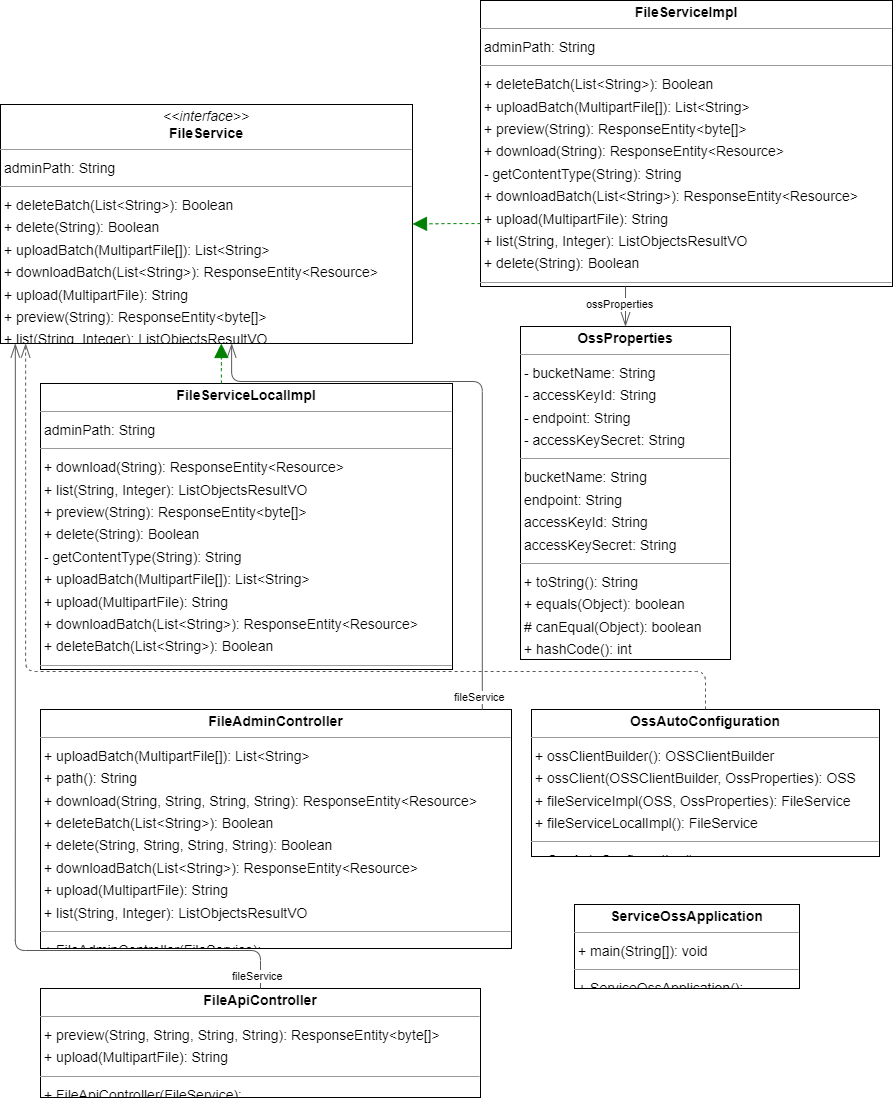

The diagram above was exported from draw.io. Its source (the exported page's mxGraphModel, read from the mxfile embedded in the PNG):
<mxGraphModel dx="1374" dy="968" grid="1" gridSize="10" guides="1" tooltips="1" connect="1" arrows="1" fold="1" page="0" pageScale="1" pageWidth="827" pageHeight="1169" background="none" math="0" shadow="0">
  <root>
    <mxCell id="0" />
    <mxCell id="1" parent="0" />
    <mxCell id="node6" value="&lt;p style=&quot;margin:0px;margin-top:4px;text-align:center;&quot;&gt;&lt;b&gt;FileAdminController&lt;/b&gt;&lt;/p&gt;&lt;hr size=&quot;1&quot;/&gt;&lt;p style=&quot;margin:0 0 0 4px;line-height:1.6;&quot;&gt;+ uploadBatch(MultipartFile[]): List&amp;lt;String&amp;gt;&lt;br/&gt;+ path(): String&lt;br/&gt;+ download(String, String, String, String): ResponseEntity&amp;lt;Resource&amp;gt;&lt;br/&gt;+ deleteBatch(List&amp;lt;String&amp;gt;): Boolean&lt;br/&gt;+ delete(String, String, String, String): Boolean&lt;br/&gt;+ downloadBatch(List&amp;lt;String&amp;gt;): ResponseEntity&amp;lt;Resource&amp;gt;&lt;br/&gt;+ upload(MultipartFile): String&lt;br/&gt;+ list(String, Integer): ListObjectsResultVO&lt;/p&gt;&lt;hr size=&quot;1&quot;/&gt;&lt;p style=&quot;margin:0 0 0 4px;line-height:1.6;&quot;&gt;+ FileAdminController(FileService): &lt;/p&gt;" style="verticalAlign=top;align=left;overflow=fill;fontSize=14;fontFamily=Helvetica;html=1;rounded=0;shadow=0;comic=0;labelBackgroundColor=none;strokeWidth=1;" parent="1" vertex="1">
      <mxGeometry x="-196" y="542" width="471" height="239" as="geometry" />
    </mxCell>
    <mxCell id="node2" value="&lt;p style=&quot;margin:0px;margin-top:4px;text-align:center;&quot;&gt;&lt;b&gt;FileApiController&lt;/b&gt;&lt;/p&gt;&lt;hr size=&quot;1&quot;/&gt;&lt;p style=&quot;margin:0 0 0 4px;line-height:1.6;&quot;&gt;+ preview(String, String, String, String): ResponseEntity&amp;lt;byte[]&amp;gt;&lt;br/&gt;+ upload(MultipartFile): String&lt;/p&gt;&lt;hr size=&quot;1&quot;/&gt;&lt;p style=&quot;margin:0 0 0 4px;line-height:1.6;&quot;&gt;+ FileApiController(FileService): &lt;/p&gt;" style="verticalAlign=top;align=left;overflow=fill;fontSize=14;fontFamily=Helvetica;html=1;rounded=0;shadow=0;comic=0;labelBackgroundColor=none;strokeWidth=1;" parent="1" vertex="1">
      <mxGeometry x="-196" y="821" width="440" height="109" as="geometry" />
    </mxCell>
    <mxCell id="node5" value="&lt;p style=&quot;margin:0px;margin-top:4px;text-align:center;&quot;&gt;&lt;i&gt;&amp;lt;&amp;lt;interface&amp;gt;&amp;gt;&lt;/i&gt;&lt;br/&gt;&lt;b&gt;FileService&lt;/b&gt;&lt;/p&gt;&lt;hr size=&quot;1&quot;/&gt;&lt;p style=&quot;margin:0 0 0 4px;line-height:1.6;&quot;&gt; adminPath: String&lt;/p&gt;&lt;hr size=&quot;1&quot;/&gt;&lt;p style=&quot;margin:0 0 0 4px;line-height:1.6;&quot;&gt;+ deleteBatch(List&amp;lt;String&amp;gt;): Boolean&lt;br/&gt;+ delete(String): Boolean&lt;br/&gt;+ uploadBatch(MultipartFile[]): List&amp;lt;String&amp;gt;&lt;br/&gt;+ downloadBatch(List&amp;lt;String&amp;gt;): ResponseEntity&amp;lt;Resource&amp;gt;&lt;br/&gt;+ upload(MultipartFile): String&lt;br/&gt;+ preview(String): ResponseEntity&amp;lt;byte[]&amp;gt;&lt;br/&gt;+ list(String, Integer): ListObjectsResultVO&lt;br/&gt;+ download(String): ResponseEntity&amp;lt;Resource&amp;gt;&lt;/p&gt;" style="verticalAlign=top;align=left;overflow=fill;fontSize=14;fontFamily=Helvetica;html=1;rounded=0;shadow=0;comic=0;labelBackgroundColor=none;strokeWidth=1;" parent="1" vertex="1">
      <mxGeometry x="-236" y="-63" width="412" height="239" as="geometry" />
    </mxCell>
    <mxCell id="node3" value="&lt;p style=&quot;margin:0px;margin-top:4px;text-align:center;&quot;&gt;&lt;b&gt;FileServiceImpl&lt;/b&gt;&lt;/p&gt;&lt;hr size=&quot;1&quot;/&gt;&lt;p style=&quot;margin:0 0 0 4px;line-height:1.6;&quot;&gt; adminPath: String&lt;/p&gt;&lt;hr size=&quot;1&quot;/&gt;&lt;p style=&quot;margin:0 0 0 4px;line-height:1.6;&quot;&gt;+ deleteBatch(List&amp;lt;String&amp;gt;): Boolean&lt;br/&gt;+ uploadBatch(MultipartFile[]): List&amp;lt;String&amp;gt;&lt;br/&gt;+ preview(String): ResponseEntity&amp;lt;byte[]&amp;gt;&lt;br/&gt;+ download(String): ResponseEntity&amp;lt;Resource&amp;gt;&lt;br/&gt;- getContentType(String): String&lt;br/&gt;+ downloadBatch(List&amp;lt;String&amp;gt;): ResponseEntity&amp;lt;Resource&amp;gt;&lt;br/&gt;+ upload(MultipartFile): String&lt;br/&gt;+ list(String, Integer): ListObjectsResultVO&lt;br/&gt;+ delete(String): Boolean&lt;/p&gt;&lt;hr size=&quot;1&quot;/&gt;&lt;p style=&quot;margin:0 0 0 4px;line-height:1.6;&quot;&gt;+ FileServiceImpl(OSS, OssProperties): &lt;/p&gt;" style="verticalAlign=top;align=left;overflow=fill;fontSize=14;fontFamily=Helvetica;html=1;rounded=0;shadow=0;comic=0;labelBackgroundColor=none;strokeWidth=1;" parent="1" vertex="1">
      <mxGeometry x="244" y="-167" width="412" height="286" as="geometry" />
    </mxCell>
    <mxCell id="node1" value="&lt;p style=&quot;margin:0px;margin-top:4px;text-align:center;&quot;&gt;&lt;b&gt;FileServiceLocalImpl&lt;/b&gt;&lt;/p&gt;&lt;hr size=&quot;1&quot;/&gt;&lt;p style=&quot;margin:0 0 0 4px;line-height:1.6;&quot;&gt; adminPath: String&lt;/p&gt;&lt;hr size=&quot;1&quot;/&gt;&lt;p style=&quot;margin:0 0 0 4px;line-height:1.6;&quot;&gt;+ download(String): ResponseEntity&amp;lt;Resource&amp;gt;&lt;br/&gt;+ list(String, Integer): ListObjectsResultVO&lt;br/&gt;+ preview(String): ResponseEntity&amp;lt;byte[]&amp;gt;&lt;br/&gt;+ delete(String): Boolean&lt;br/&gt;- getContentType(String): String&lt;br/&gt;+ uploadBatch(MultipartFile[]): List&amp;lt;String&amp;gt;&lt;br/&gt;+ upload(MultipartFile): String&lt;br/&gt;+ downloadBatch(List&amp;lt;String&amp;gt;): ResponseEntity&amp;lt;Resource&amp;gt;&lt;br/&gt;+ deleteBatch(List&amp;lt;String&amp;gt;): Boolean&lt;/p&gt;&lt;hr size=&quot;1&quot;/&gt;&lt;p style=&quot;margin:0 0 0 4px;line-height:1.6;&quot;&gt;+ FileServiceLocalImpl(): &lt;/p&gt;" style="verticalAlign=top;align=left;overflow=fill;fontSize=14;fontFamily=Helvetica;html=1;rounded=0;shadow=0;comic=0;labelBackgroundColor=none;strokeWidth=1;" parent="1" vertex="1">
      <mxGeometry x="-196" y="216" width="412" height="286" as="geometry" />
    </mxCell>
    <mxCell id="node4" value="&lt;p style=&quot;margin:0px;margin-top:4px;text-align:center;&quot;&gt;&lt;b&gt;OssAutoConfiguration&lt;/b&gt;&lt;/p&gt;&lt;hr size=&quot;1&quot;/&gt;&lt;p style=&quot;margin:0 0 0 4px;line-height:1.6;&quot;&gt;+ ossClientBuilder(): OSSClientBuilder&lt;br/&gt;+ ossClient(OSSClientBuilder, OssProperties): OSS&lt;br/&gt;+ fileServiceImpl(OSS, OssProperties): FileService&lt;br/&gt;+ fileServiceLocalImpl(): FileService&lt;/p&gt;&lt;hr size=&quot;1&quot;/&gt;&lt;p style=&quot;margin:0 0 0 4px;line-height:1.6;&quot;&gt;+ OssAutoConfiguration(): &lt;/p&gt;" style="verticalAlign=top;align=left;overflow=fill;fontSize=14;fontFamily=Helvetica;html=1;rounded=0;shadow=0;comic=0;labelBackgroundColor=none;strokeWidth=1;" parent="1" vertex="1">
      <mxGeometry x="295" y="542" width="348" height="147" as="geometry" />
    </mxCell>
    <mxCell id="node7" value="&lt;p style=&quot;margin:0px;margin-top:4px;text-align:center;&quot;&gt;&lt;b&gt;OssProperties&lt;/b&gt;&lt;/p&gt;&lt;hr size=&quot;1&quot;/&gt;&lt;p style=&quot;margin:0 0 0 4px;line-height:1.6;&quot;&gt;- bucketName: String&lt;br/&gt;- accessKeyId: String&lt;br/&gt;- endpoint: String&lt;br/&gt;- accessKeySecret: String&lt;/p&gt;&lt;hr size=&quot;1&quot;/&gt;&lt;p style=&quot;margin:0 0 0 4px;line-height:1.6;&quot;&gt; bucketName: String&lt;br/&gt; endpoint: String&lt;br/&gt; accessKeyId: String&lt;br/&gt; accessKeySecret: String&lt;/p&gt;&lt;hr size=&quot;1&quot;/&gt;&lt;p style=&quot;margin:0 0 0 4px;line-height:1.6;&quot;&gt;+ toString(): String&lt;br/&gt;+ equals(Object): boolean&lt;br/&gt;# canEqual(Object): boolean&lt;br/&gt;+ hashCode(): int&lt;/p&gt;&lt;hr size=&quot;1&quot;/&gt;&lt;p style=&quot;margin:0 0 0 4px;line-height:1.6;&quot;&gt;+ OssProperties(): &lt;/p&gt;" style="verticalAlign=top;align=left;overflow=fill;fontSize=14;fontFamily=Helvetica;html=1;rounded=0;shadow=0;comic=0;labelBackgroundColor=none;strokeWidth=1;" parent="1" vertex="1">
      <mxGeometry x="284" y="159" width="210" height="333" as="geometry" />
    </mxCell>
    <mxCell id="node0" value="&lt;p style=&quot;margin:0px;margin-top:4px;text-align:center;&quot;&gt;&lt;b&gt;ServiceOssApplication&lt;/b&gt;&lt;/p&gt;&lt;hr size=&quot;1&quot;/&gt;&lt;p style=&quot;margin:0 0 0 4px;line-height:1.6;&quot;&gt;+ main(String[]): void&lt;/p&gt;&lt;hr size=&quot;1&quot;/&gt;&lt;p style=&quot;margin:0 0 0 4px;line-height:1.6;&quot;&gt;+ ServiceOssApplication(): &lt;/p&gt;" style="verticalAlign=top;align=left;overflow=fill;fontSize=14;fontFamily=Helvetica;html=1;rounded=0;shadow=0;comic=0;labelBackgroundColor=none;strokeWidth=1;" parent="1" vertex="1">
      <mxGeometry x="338" y="737" width="225" height="84" as="geometry" />
    </mxCell>
    <mxCell id="edge4" value="" style="html=1;rounded=1;edgeStyle=orthogonalEdgeStyle;dashed=0;startArrow=diamondThinstartSize=12;endArrow=openThin;endSize=12;strokeColor=#595959;exitX=0.938;exitY=0.000;exitDx=0;exitDy=0;entryX=0.561;entryY=1.000;entryDx=0;entryDy=0;" parent="1" source="node6" target="node5" edge="1">
      <mxGeometry width="50" height="50" relative="1" as="geometry">
        <Array as="points">
          <mxPoint x="246" y="214" />
          <mxPoint x="-5" y="214" />
        </Array>
      </mxGeometry>
    </mxCell>
    <mxCell id="label24" value="1" style="edgeLabel;resizable=0;html=1;align=left;verticalAlign=top;strokeColor=default;" parent="edge4" vertex="1" connectable="0">
      <mxGeometry x="241" y="517" as="geometry" />
    </mxCell>
    <mxCell id="label28" value="1" style="edgeLabel;resizable=0;html=1;align=left;verticalAlign=top;strokeColor=default;" parent="edge4" vertex="1" connectable="0">
      <mxGeometry x="241" y="517" as="geometry" />
    </mxCell>
    <mxCell id="label29" value="fileService" style="edgeLabel;resizable=0;html=1;align=left;verticalAlign=top;strokeColor=default;" parent="edge4" vertex="1" connectable="0">
      <mxGeometry x="216" y="517" as="geometry" />
    </mxCell>
    <mxCell id="edge5" value="" style="html=1;rounded=1;edgeStyle=orthogonalEdgeStyle;dashed=0;startArrow=diamondThinstartSize=12;endArrow=openThin;endSize=12;strokeColor=#595959;exitX=0.500;exitY=0.000;exitDx=0;exitDy=0;entryX=0.036;entryY=1.000;entryDx=0;entryDy=0;" parent="1" source="node2" target="node5" edge="1">
      <mxGeometry width="50" height="50" relative="1" as="geometry">
        <Array as="points">
          <mxPoint x="24" y="783" />
          <mxPoint x="-221" y="783" />
        </Array>
      </mxGeometry>
    </mxCell>
    <mxCell id="label30" value="1" style="edgeLabel;resizable=0;html=1;align=left;verticalAlign=top;strokeColor=default;" parent="edge5" vertex="1" connectable="0">
      <mxGeometry x="19" y="796" as="geometry" />
    </mxCell>
    <mxCell id="label34" value="1" style="edgeLabel;resizable=0;html=1;align=left;verticalAlign=top;strokeColor=default;" parent="edge5" vertex="1" connectable="0">
      <mxGeometry x="19" y="796" as="geometry" />
    </mxCell>
    <mxCell id="label35" value="fileService" style="edgeLabel;resizable=0;html=1;align=left;verticalAlign=top;strokeColor=default;" parent="edge5" vertex="1" connectable="0">
      <mxGeometry x="-6" y="796" as="geometry" />
    </mxCell>
    <mxCell id="edge1" value="" style="html=1;rounded=1;edgeStyle=orthogonalEdgeStyle;dashed=1;startArrow=none;endArrow=block;endSize=12;strokeColor=#008200;exitX=0.000;exitY=0.780;exitDx=0;exitDy=0;entryX=1.000;entryY=0.500;entryDx=0;entryDy=0;" parent="1" source="node3" target="node5" edge="1">
      <mxGeometry width="50" height="50" relative="1" as="geometry">
        <Array as="points" />
      </mxGeometry>
    </mxCell>
    <mxCell id="edge3" value="" style="html=1;rounded=1;edgeStyle=orthogonalEdgeStyle;dashed=0;startArrow=diamondThinstartSize=12;endArrow=openThin;endSize=12;strokeColor=#595959;exitX=0.352;exitY=1.000;exitDx=0;exitDy=0;entryX=0.500;entryY=0.000;entryDx=0;entryDy=0;" parent="1" source="node3" target="node7" edge="1">
      <mxGeometry width="50" height="50" relative="1" as="geometry">
        <Array as="points" />
      </mxGeometry>
    </mxCell>
    <mxCell id="label18" value="1" style="edgeLabel;resizable=0;html=1;align=left;verticalAlign=top;strokeColor=default;" parent="edge3" vertex="1" connectable="0">
      <mxGeometry x="384" y="124" as="geometry" />
    </mxCell>
    <mxCell id="label22" value="1" style="edgeLabel;resizable=0;html=1;align=left;verticalAlign=top;strokeColor=default;" parent="edge3" vertex="1" connectable="0">
      <mxGeometry x="384" y="124" as="geometry" />
    </mxCell>
    <mxCell id="label23" value="ossProperties" style="edgeLabel;resizable=0;html=1;align=left;verticalAlign=top;strokeColor=default;" parent="edge3" vertex="1" connectable="0">
      <mxGeometry x="348" y="124" as="geometry" />
    </mxCell>
    <mxCell id="edge0" value="" style="html=1;rounded=1;edgeStyle=orthogonalEdgeStyle;dashed=1;startArrow=none;endArrow=block;endSize=12;strokeColor=#008200;exitX=0.439;exitY=0.000;exitDx=0;exitDy=0;entryX=0.536;entryY=1.000;entryDx=0;entryDy=0;" parent="1" source="node1" target="node5" edge="1">
      <mxGeometry width="50" height="50" relative="1" as="geometry">
        <Array as="points" />
      </mxGeometry>
    </mxCell>
    <mxCell id="edge2" value="" style="html=1;rounded=1;edgeStyle=orthogonalEdgeStyle;dashed=1;startArrow=none;endArrow=openThin;endSize=12;strokeColor=#595959;exitX=0.500;exitY=0.000;exitDx=0;exitDy=0;entryX=0.061;entryY=1.000;entryDx=0;entryDy=0;" parent="1" source="node4" target="node5" edge="1">
      <mxGeometry width="50" height="50" relative="1" as="geometry">
        <Array as="points">
          <mxPoint x="469" y="504" />
          <mxPoint x="-211" y="504" />
        </Array>
      </mxGeometry>
    </mxCell>
  </root>
</mxGraphModel>